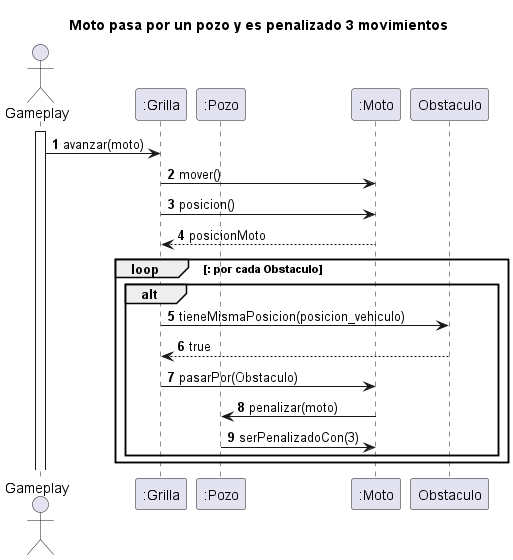

The diagram above was rendered by PlantUML. Its source (embedded in the PNG):
@startuml
'https://plantuml.com/sequence-diagram

autonumber
title Moto pasa por un pozo y es penalizado 3 movimientos
actor Gameplay
participant ":Grilla" as Grilla
participant ":Pozo" as Pozo
participant ":Moto" as Moto

activate Gameplay
Gameplay -> Grilla: avanzar(moto)
Grilla -> Moto: mover()
Grilla -> Moto:  posicion()
Grilla <-- Moto: posicionMoto



    loop : por cada Obstaculo

    alt
    Grilla ->Obstaculo: tieneMismaPosicion(posicion_vehiculo)
    Grilla <-- Obstaculo: true
    Grilla -> Moto: pasarPor(Obstaculo)
    Moto-> Pozo: penalizar(moto)
    Pozo -> Moto: serPenalizadoCon(3)
end
end


@enduml